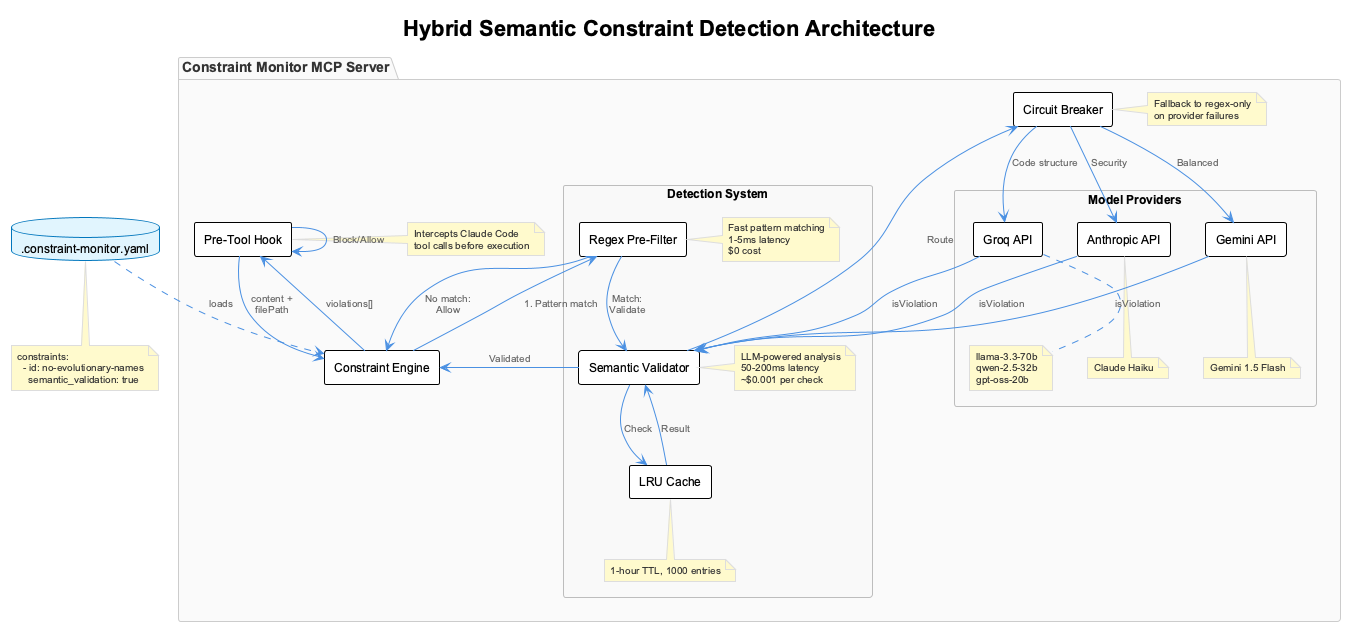

The diagram above was rendered by PlantUML. Its source (embedded in the PNG):
@startuml
!include _standard-style.puml

title Hybrid Semantic Constraint Detection Architecture

skinparam componentStyle rectangle
skinparam direction top to bottom layout

package "Constraint Monitor MCP Server" {

  [Pre-Tool Hook] as Hook
  note right of Hook
    Intercepts Claude Code
    tool calls before execution
  end note

  [Constraint Engine] as Engine

  rectangle "Detection System" {

    [Regex Pre-Filter] as Regex
    note right of Regex
      Fast pattern matching
      1-5ms latency
      $0 cost
    end note

    [Semantic Validator] as Semantic
    note right of Semantic
      LLM-powered analysis
      50-200ms latency
      ~$0.001 per check
    end note

    [LRU Cache] as Cache
    note bottom of Cache: 1-hour TTL, 1000 entries
  }

  rectangle "Model Providers" {
    [Groq API] as Groq
    note bottom of Groq
      llama-3.3-70b
      qwen-2.5-32b
      gpt-oss-20b
    end note

    [Anthropic API] as Anthropic
    note bottom of Anthropic: Claude Haiku

    [Gemini API] as Gemini
    note bottom of Gemini: Gemini 1.5 Flash
  }

  [Circuit Breaker] as CB
  note right of CB
    Fallback to regex-only
    on provider failures
  end note
}

database ".constraint-monitor.yaml" as Config
note bottom of Config
  constraints:
    - id: no-evolutionary-names
      semantic_validation: true
end note

' Flow connections
Hook --> Engine : content +\nfilePath
Engine --> Regex : 1. Pattern match
Regex --> Engine : No match:\nAllow
Regex --> Semantic : Match:\nValidate
Semantic --> Cache : Check
Cache --> Semantic : Result
Semantic --> CB : Route
CB --> Groq : Code structure
CB --> Anthropic : Security
CB --> Gemini : Balanced
Groq --> Semantic : isViolation
Anthropic --> Semantic : isViolation
Gemini --> Semantic : isViolation
Semantic --> Engine : Validated
Engine --> Hook : violations[]
Hook --> Hook : Block/Allow

Config ..> Engine : loads

@enduml